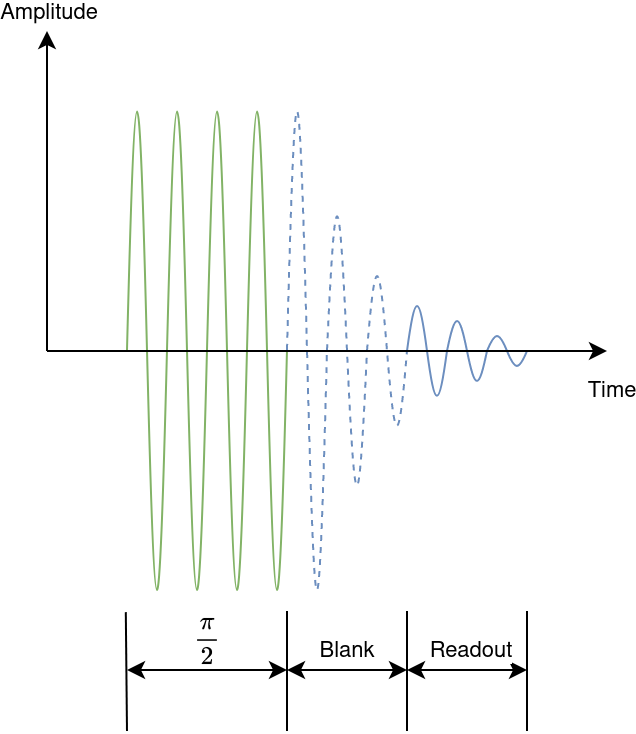

The diagram above was exported from draw.io. Its source (the exported page's mxGraphModel, read from the mxfile embedded in the PNG):
<mxGraphModel dx="1369" dy="703" grid="1" gridSize="10" guides="1" tooltips="1" connect="1" arrows="1" fold="1" page="1" pageScale="1" pageWidth="827" pageHeight="1169" math="1" shadow="0">
  <root>
    <mxCell id="0" />
    <mxCell id="1" parent="0" />
    <mxCell id="4" value="" style="pointerEvents=1;verticalLabelPosition=bottom;shadow=0;dashed=0;align=center;html=1;verticalAlign=top;shape=mxgraph.electrical.waveforms.sine_wave;fillColor=#d5e8d4;strokeColor=#82b366;" vertex="1" parent="1">
      <mxGeometry x="280" y="280" width="20" height="320" as="geometry" />
    </mxCell>
    <mxCell id="5" value="" style="pointerEvents=1;verticalLabelPosition=bottom;shadow=0;dashed=0;align=center;html=1;verticalAlign=top;shape=mxgraph.electrical.waveforms.sine_wave;fillColor=#d5e8d4;strokeColor=#82b366;" vertex="1" parent="1">
      <mxGeometry x="300" y="280" width="20" height="320" as="geometry" />
    </mxCell>
    <mxCell id="6" value="" style="pointerEvents=1;verticalLabelPosition=bottom;shadow=0;dashed=0;align=center;html=1;verticalAlign=top;shape=mxgraph.electrical.waveforms.sine_wave;fillColor=#d5e8d4;strokeColor=#82b366;" vertex="1" parent="1">
      <mxGeometry x="320" y="280" width="20" height="320" as="geometry" />
    </mxCell>
    <mxCell id="7" value="" style="pointerEvents=1;verticalLabelPosition=bottom;shadow=0;dashed=0;align=center;html=1;verticalAlign=top;shape=mxgraph.electrical.waveforms.sine_wave;fillColor=#d5e8d4;strokeColor=#82b366;" vertex="1" parent="1">
      <mxGeometry x="340" y="280" width="20" height="320" as="geometry" />
    </mxCell>
    <mxCell id="13" value="" style="endArrow=classic;startArrow=classic;html=1;rounded=0;" edge="1" parent="1">
      <mxGeometry width="50" height="50" relative="1" as="geometry">
        <mxPoint x="280" y="599.52" as="sourcePoint" />
        <mxPoint x="360" y="599.52" as="targetPoint" />
      </mxGeometry>
    </mxCell>
    <mxCell id="24" value="`\pi /2`" style="edgeLabel;html=1;align=center;verticalAlign=middle;resizable=0;points=[];" vertex="1" connectable="0" parent="13">
      <mxGeometry x="-0.0083" y="-1" relative="1" as="geometry">
        <mxPoint y="-16" as="offset" />
      </mxGeometry>
    </mxCell>
    <mxCell id="14" value="" style="pointerEvents=1;verticalLabelPosition=bottom;shadow=0;dashed=0;align=center;html=1;verticalAlign=top;shape=mxgraph.electrical.waveforms.sine_wave;fillColor=#dae8fc;strokeColor=#6c8ebf;" vertex="1" parent="1">
      <mxGeometry x="420" y="410" width="20" height="60" as="geometry" />
    </mxCell>
    <mxCell id="15" value="" style="pointerEvents=1;verticalLabelPosition=bottom;shadow=0;dashed=0;align=center;html=1;verticalAlign=top;shape=mxgraph.electrical.waveforms.sine_wave;fillColor=#dae8fc;strokeColor=#6c8ebf;" vertex="1" parent="1">
      <mxGeometry x="440" y="420" width="20" height="40" as="geometry" />
    </mxCell>
    <mxCell id="16" value="" style="pointerEvents=1;verticalLabelPosition=bottom;shadow=0;dashed=0;align=center;html=1;verticalAlign=top;shape=mxgraph.electrical.waveforms.sine_wave;fillColor=#dae8fc;strokeColor=#6c8ebf;" vertex="1" parent="1">
      <mxGeometry x="460" y="430" width="20" height="20" as="geometry" />
    </mxCell>
    <mxCell id="21" value="" style="endArrow=classic;startArrow=classic;html=1;rounded=0;" edge="1" parent="1">
      <mxGeometry width="50" height="50" relative="1" as="geometry">
        <mxPoint x="360" y="599.52" as="sourcePoint" />
        <mxPoint x="420" y="599.52" as="targetPoint" />
      </mxGeometry>
    </mxCell>
    <mxCell id="25" value="Blank" style="edgeLabel;html=1;align=center;verticalAlign=middle;resizable=0;points=[];" vertex="1" connectable="0" parent="21">
      <mxGeometry x="0.0083" y="-1" relative="1" as="geometry">
        <mxPoint y="-11" as="offset" />
      </mxGeometry>
    </mxCell>
    <mxCell id="22" value="" style="endArrow=classic;startArrow=classic;html=1;rounded=0;" edge="1" parent="1">
      <mxGeometry width="50" height="50" relative="1" as="geometry">
        <mxPoint x="420" y="599.52" as="sourcePoint" />
        <mxPoint x="480" y="599.52" as="targetPoint" />
      </mxGeometry>
    </mxCell>
    <mxCell id="28" value="Readout" style="edgeLabel;html=1;align=center;verticalAlign=middle;resizable=0;points=[];" vertex="1" connectable="0" parent="22">
      <mxGeometry x="-0.0667" relative="1" as="geometry">
        <mxPoint x="3" y="-10" as="offset" />
      </mxGeometry>
    </mxCell>
    <mxCell id="30" value="" style="pointerEvents=1;verticalLabelPosition=bottom;shadow=0;dashed=1;align=center;html=1;verticalAlign=top;shape=mxgraph.electrical.waveforms.sine_wave;fillColor=#dae8fc;strokeColor=#6c8ebf;" vertex="1" parent="1">
      <mxGeometry x="360" y="280" width="20" height="320" as="geometry" />
    </mxCell>
    <mxCell id="31" value="" style="pointerEvents=1;verticalLabelPosition=bottom;shadow=0;dashed=1;align=center;html=1;verticalAlign=top;shape=mxgraph.electrical.waveforms.sine_wave;fillColor=#dae8fc;strokeColor=#6c8ebf;" vertex="1" parent="1">
      <mxGeometry x="380" y="350" width="20" height="180" as="geometry" />
    </mxCell>
    <mxCell id="32" value="" style="pointerEvents=1;verticalLabelPosition=bottom;shadow=0;dashed=1;align=center;html=1;verticalAlign=top;shape=mxgraph.electrical.waveforms.sine_wave;fillColor=#dae8fc;strokeColor=#6c8ebf;" vertex="1" parent="1">
      <mxGeometry x="400" y="390" width="20" height="100" as="geometry" />
    </mxCell>
    <mxCell id="33" value="" style="endArrow=classic;html=1;rounded=0;" edge="1" parent="1">
      <mxGeometry width="50" height="50" relative="1" as="geometry">
        <mxPoint x="240" y="440" as="sourcePoint" />
        <mxPoint x="520" y="440" as="targetPoint" />
      </mxGeometry>
    </mxCell>
    <mxCell id="34" value="&lt;div&gt;&amp;nbsp;Time&lt;/div&gt;" style="edgeLabel;html=1;align=center;verticalAlign=middle;resizable=0;points=[];" vertex="1" connectable="0" parent="33">
      <mxGeometry x="0.9517" y="-2" relative="1" as="geometry">
        <mxPoint x="7" y="18" as="offset" />
      </mxGeometry>
    </mxCell>
    <mxCell id="35" value="" style="endArrow=classic;html=1;rounded=0;" edge="1" parent="1">
      <mxGeometry width="50" height="50" relative="1" as="geometry">
        <mxPoint x="240" y="440" as="sourcePoint" />
        <mxPoint x="240" y="280" as="targetPoint" />
      </mxGeometry>
    </mxCell>
    <mxCell id="36" value="Amplitude " style="edgeLabel;html=1;align=center;verticalAlign=middle;resizable=0;points=[];" vertex="1" connectable="0" parent="35">
      <mxGeometry x="0.9113" y="-1" relative="1" as="geometry">
        <mxPoint y="-17" as="offset" />
      </mxGeometry>
    </mxCell>
    <mxCell id="40" value="" style="endArrow=none;html=1;rounded=0;entryX=-0.03;entryY=0.908;entryDx=0;entryDy=0;entryPerimeter=0;" edge="1" parent="1" target="4">
      <mxGeometry width="50" height="50" relative="1" as="geometry">
        <mxPoint x="280" y="630" as="sourcePoint" />
        <mxPoint x="280" y="560" as="targetPoint" />
      </mxGeometry>
    </mxCell>
    <mxCell id="41" value="" style="endArrow=none;html=1;rounded=0;" edge="1" parent="1">
      <mxGeometry width="50" height="50" relative="1" as="geometry">
        <mxPoint x="360" y="630" as="sourcePoint" />
        <mxPoint x="360" y="570" as="targetPoint" />
      </mxGeometry>
    </mxCell>
    <mxCell id="42" value="" style="endArrow=none;html=1;rounded=0;" edge="1" parent="1">
      <mxGeometry width="50" height="50" relative="1" as="geometry">
        <mxPoint x="420" y="630" as="sourcePoint" />
        <mxPoint x="420" y="570" as="targetPoint" />
      </mxGeometry>
    </mxCell>
    <mxCell id="43" value="" style="endArrow=none;html=1;rounded=0;" edge="1" parent="1">
      <mxGeometry width="50" height="50" relative="1" as="geometry">
        <mxPoint x="480" y="630" as="sourcePoint" />
        <mxPoint x="480" y="570" as="targetPoint" />
      </mxGeometry>
    </mxCell>
  </root>
</mxGraphModel>